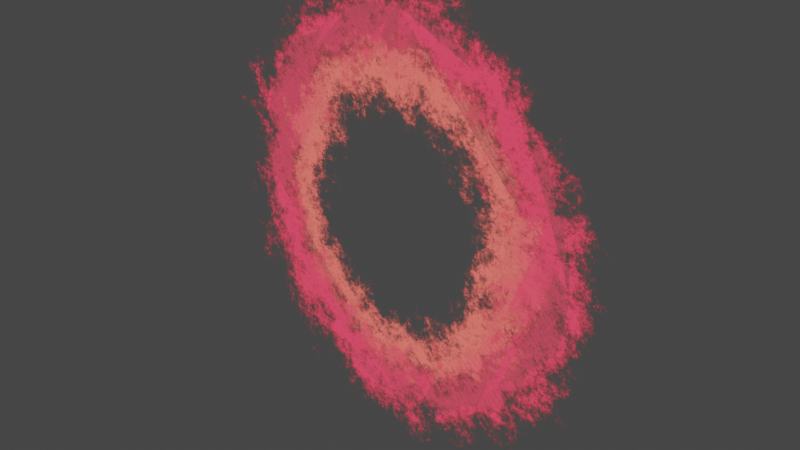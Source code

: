 # Source: portal1.blend  (saved by Blender 3.6.11; exported with 4.5.12 LTS)
import bpy
from mathutils import Matrix  # noqa: F401  (used for matrix-valued properties, if any)

bpy.ops.wm.read_factory_settings(use_empty=True)
scene = bpy.context.scene
scene.name = 'Scene'

# ---- collections
col_collection = bpy.data.collections.new('Collection'); scene.collection.children.link(col_collection)

# ---- materials (node trees are filled in below, after node groups)
mat_material_003 = bpy.data.materials.new('Material.003')
mat_material_003.surface_render_method = 'BLENDED'
mat_material_003.blend_method = 'BLEND'
mat_material_003.use_transparent_shadow = False
mat_material_002 = bpy.data.materials.new('Material.002')
mat_material_002.surface_render_method = 'BLENDED'
mat_material_002.blend_method = 'BLEND'
mat_material_002.use_transparent_shadow = False

# ---- material node trees
mat_material_003.use_nodes = True; mat_material_003.node_tree.nodes.clear()
_N = mat_material_003.node_tree.nodes; _L = mat_material_003.node_tree.links
n0 = _N.new('ShaderNodeOutputMaterial'); n0.name = 'Material Output'; n0.location = (461, 300)
n1 = _N.new('ShaderNodeMixShader'); n1.name = 'Mix Shader'; n1.location = (256, 288)
n2 = _N.new('ShaderNodeEmission'); n2.name = 'Emission'; n2.location = (69, 221)
n3 = _N.new('ShaderNodeBsdfTransparent'); n3.name = 'Transparent BSDF'; n3.location = (72, 303)
n4 = _N.new('ShaderNodeTexCoord'); n4.name = 'Texture Coordinate'; n4.location = (-888, 208)
n5 = _N.new('ShaderNodeMapping'); n5.name = 'Mapping'; n5.location = (-671, 226)
n5.inputs[3].default_value = (0.07, 0.07, 0.07)
n6 = _N.new('ShaderNodeTexWave'); n6.name = 'Wave Texture'; n6.location = (-454, 192)
n6.wave_type = 'RINGS'
n6.rings_direction = 'Z'
n6.inputs[1].default_value = 4.102
n6.inputs[2].default_value = 4.484
n6.inputs[3].default_value = 16.0
n6.inputs[4].default_value = 9.884
n6.inputs[5].default_value = 0.9
n6.inputs[6].default_value = 2.3
n7 = _N.new('ShaderNodeValToRGB'); n7.name = 'Color Ramp'; n7.location = (-254, 194)
while len(n7.color_ramp.elements) > 1: n7.color_ramp.elements.remove(n7.color_ramp.elements[-1])
n7.color_ramp.elements[0].position = 0.01091; n7.color_ramp.elements[0].color = (1.0, 0.05887, 0.1154, 1.0)
_e = n7.color_ramp.elements.new(0.2); _e.color = (0.0, 0.0, 0.0, 0.0)
_L.new(n1.outputs[0], n0.inputs[0])
_L.new(n2.outputs[0], n1.inputs[2])
_L.new(n3.outputs[0], n1.inputs[1])
_L.new(n4.outputs[3], n5.inputs[0])
_L.new(n5.outputs[0], n6.inputs[0])
_L.new(n6.outputs[0], n7.inputs[0])
_L.new(n7.outputs[0], n2.inputs[0])
_L.new(n7.outputs[1], n1.inputs[0])
n0.is_active_output = True
mat_material_002.use_nodes = True; mat_material_002.node_tree.nodes.clear()
_N = mat_material_002.node_tree.nodes; _L = mat_material_002.node_tree.links
n0 = _N.new('ShaderNodeOutputMaterial'); n0.name = 'Material Output'; n0.location = (461, 300)
n1 = _N.new('ShaderNodeMixShader'); n1.name = 'Mix Shader'; n1.location = (256, 288)
n2 = _N.new('ShaderNodeEmission'); n2.name = 'Emission'; n2.location = (69, 221)
n3 = _N.new('ShaderNodeBsdfTransparent'); n3.name = 'Transparent BSDF'; n3.location = (72, 303)
n4 = _N.new('ShaderNodeTexCoord'); n4.name = 'Texture Coordinate'; n4.location = (-888, 208)
n5 = _N.new('ShaderNodeMapping'); n5.name = 'Mapping'; n5.location = (-671, 226)
n5.inputs[3].default_value = (0.07, 0.07, 0.07)
n6 = _N.new('ShaderNodeTexWave'); n6.name = 'Wave Texture'; n6.location = (-454, 192)
n6.wave_type = 'RINGS'
n6.rings_direction = 'Z'
n6.inputs[1].default_value = 4.102
n6.inputs[2].default_value = 4.492
n6.inputs[3].default_value = 16.0
n6.inputs[4].default_value = 9.884
n6.inputs[5].default_value = 0.9
n6.inputs[6].default_value = 2.3
n7 = _N.new('ShaderNodeValToRGB'); n7.name = 'Color Ramp'; n7.location = (-254, 194)
while len(n7.color_ramp.elements) > 1: n7.color_ramp.elements.remove(n7.color_ramp.elements[-1])
n7.color_ramp.elements[0].position = 0.01091; n7.color_ramp.elements[0].color = (1.0, 0.1533, 0.1281, 1.0)
_e = n7.color_ramp.elements.new(0.2); _e.color = (0.0, 0.0, 0.0, 0.0)
_L.new(n1.outputs[0], n0.inputs[0])
_L.new(n2.outputs[0], n1.inputs[2])
_L.new(n3.outputs[0], n1.inputs[1])
_L.new(n4.outputs[3], n5.inputs[0])
_L.new(n5.outputs[0], n6.inputs[0])
_L.new(n6.outputs[0], n7.inputs[0])
_L.new(n7.outputs[0], n2.inputs[0])
_L.new(n7.outputs[1], n1.inputs[0])
n0.is_active_output = True

# ---- world
world_world = bpy.data.worlds.new('World'); scene.world = world_world
world_world.use_nodes = True; world_world.node_tree.nodes.clear()
_N = world_world.node_tree.nodes; _L = world_world.node_tree.links
n0 = _N.new('ShaderNodeOutputWorld'); n0.name = 'World Output'; n0.location = (300, 300)
n1 = _N.new('ShaderNodeBackground'); n1.name = 'Background'; n1.location = (10, 300)
n1.inputs[0].default_value = (0.05088, 0.05088, 0.05088, 1.0)
_L.new(n1.outputs[0], n0.inputs[0])
n0.is_active_output = True
world_world.color = (0.05088, 0.05088, 0.05088)
world_world.use_sun_shadow = False
world_world.sun_shadow_jitter_overblur = 0.0

# ---- cameras
cam_camera = bpy.data.cameras.new('Camera')
cam_camera.clip_end = 100.0
cam_camera.ortho_scale = 7.314

# ---- lights
light_light = bpy.data.lights.new('Light', 'POINT')
light_light.transmission_factor = 0.0
light_light.energy = 1000.0
light_light.shadow_soft_size = 0.1
light_light.shadow_maximum_resolution = 0.006
light_light.use_absolute_resolution = True

# ---- meshes
me_circle = bpy.data.meshes.new('Circle')
me_circle.from_pydata([(0.0, 1.0, 0.0), (-0.1951, 0.9808, 0.0), (-0.3827, 0.9239, 0.0), (-0.5556, 0.8315, 0.0), (-0.7071, 0.7071, 0.0), (-0.8315, 0.5556, 0.0), (-0.9239, 0.3827, 0.0), (-0.9808, 0.1951, 0.0), (-1.0, 0.0, 0.0), (-0.9808, -0.1951, 0.0), (-0.9239, -0.3827, 0.0), (-0.8315, -0.5556, 0.0), (-0.7071, -0.7071, 0.0), (-0.5556, -0.8315, 0.0), (-0.3827, -0.9239, 0.0), (-0.1951, -0.9808, 0.0), (0.0, -1.0, 0.0), (0.1951, -0.9808, 0.0), (0.3827, -0.9239, 0.0), (0.5556, -0.8315, 0.0), (0.7071, -0.7071, 0.0), (0.8315, -0.5556, 0.0), (0.9239, -0.3827, 0.0), (0.9808, -0.1951, 0.0), (1.0, 0.0, 0.0), (0.9808, 0.1951, 0.0), (0.9239, 0.3827, 0.0), (0.8315, 0.5556, 0.0), (0.7071, 0.7071, 0.0), (0.5556, 0.8315, 0.0), (0.3827, 0.9239, 0.0), (0.1951, 0.9808, 0.0)], [], [(1, 2, 3, 4, 5, 6, 7, 8, 9, 10, 11, 12, 13, 14, 15, 16, 17, 18, 19, 20, 21, 22, 23, 24, 25, 26, 27, 28, 29, 30, 31, 0)])
_uv = me_circle.uv_layers.new(name='UVMap')
_uv.uv.foreach_set('vector', [0.0, 0.0, 0.0, 0.0, 0.0, 0.0, 0.0, 0.0, 0.0, 0.0, 0.0, 0.0, 0.0, 0.0, 0.0, 0.0, 0.0, 0.0, 0.0, 0.0, 0.0, 0.0, 0.0, 0.0, 0.0, 0.0, 0.0, 0.0, 0.0, 0.0, 0.0, 0.0, 0.0, 0.0, 0.0, 0.0, 0.0, 0.0, 0.0, 0.0, 0.0, 0.0, 0.0, 0.0, 0.0, 0.0, 0.0, 0.0, 0.0, 0.0, 0.0, 0.0, 0.0, 0.0, 0.0, 0.0, 0.0, 0.0, 0.0, 0.0, 0.0, 0.0, 0.0, 0.0])
me_circle.materials.append(mat_material_003)
me_circle.update()
me_circle_001 = bpy.data.meshes.new('Circle.001')
me_circle_001.from_pydata([(0.0, 1.0, 0.0), (-0.1951, 0.9808, 0.0), (-0.3827, 0.9239, 0.0), (-0.5556, 0.8315, 0.0), (-0.7071, 0.7071, 0.0), (-0.8315, 0.5556, 0.0), (-0.9239, 0.3827, 0.0), (-0.9808, 0.1951, 0.0), (-1.0, 0.0, 0.0), (-0.9808, -0.1951, 0.0), (-0.9239, -0.3827, 0.0), (-0.8315, -0.5556, 0.0), (-0.7071, -0.7071, 0.0), (-0.5556, -0.8315, 0.0), (-0.3827, -0.9239, 0.0), (-0.1951, -0.9808, 0.0), (0.0, -1.0, 0.0), (0.1951, -0.9808, 0.0), (0.3827, -0.9239, 0.0), (0.5556, -0.8315, 0.0), (0.7071, -0.7071, 0.0), (0.8315, -0.5556, 0.0), (0.9239, -0.3827, 0.0), (0.9808, -0.1951, 0.0), (1.0, 0.0, 0.0), (0.9808, 0.1951, 0.0), (0.9239, 0.3827, 0.0), (0.8315, 0.5556, 0.0), (0.7071, 0.7071, 0.0), (0.5556, 0.8315, 0.0), (0.3827, 0.9239, 0.0), (0.1951, 0.9808, 0.0)], [], [(1, 2, 3, 4, 5, 6, 7, 8, 9, 10, 11, 12, 13, 14, 15, 16, 17, 18, 19, 20, 21, 22, 23, 24, 25, 26, 27, 28, 29, 30, 31, 0)])
_uv = me_circle_001.uv_layers.new(name='UVMap')
_uv.uv.foreach_set('vector', [0.0, 0.0, 0.0, 0.0, 0.0, 0.0, 0.0, 0.0, 0.0, 0.0, 0.0, 0.0, 0.0, 0.0, 0.0, 0.0, 0.0, 0.0, 0.0, 0.0, 0.0, 0.0, 0.0, 0.0, 0.0, 0.0, 0.0, 0.0, 0.0, 0.0, 0.0, 0.0, 0.0, 0.0, 0.0, 0.0, 0.0, 0.0, 0.0, 0.0, 0.0, 0.0, 0.0, 0.0, 0.0, 0.0, 0.0, 0.0, 0.0, 0.0, 0.0, 0.0, 0.0, 0.0, 0.0, 0.0, 0.0, 0.0, 0.0, 0.0, 0.0, 0.0, 0.0, 0.0])
me_circle_001.materials.append(mat_material_002)
me_circle_001.update()

# ---- objects
ob_light = bpy.data.objects.new('Light', light_light)
ob_camera = bpy.data.objects.new('Camera', cam_camera)
ob_circle = bpy.data.objects.new('Circle', me_circle)
ob_circle_001 = bpy.data.objects.new('Circle.001', me_circle_001)

# ---- transforms, parenting, visibility, modifiers, constraints
ob_light.location = (4.076, 1.005, 5.904)
ob_light.rotation_euler = (0.6503, 0.05522, 1.866)
ob_light.lock_rotations_4d = False
ob_light.empty_display_type = 'ARROWS'
ob_light.color = (0.0, 0.0, 0.0, 0.0)
ob_light.lineart.crease_threshold = 0.0
ob_camera.location = (7.359, -6.926, 4.958)
ob_camera.rotation_euler = (1.109, 0.0, 0.8149)
ob_camera.lock_rotations_4d = False
ob_camera.empty_display_type = 'ARROWS'
ob_camera.color = (0.0, 0.0, 0.0, 0.0)
ob_camera.display_type = 'WIRE'
ob_camera.lineart.crease_threshold = 0.0
ob_circle.location = (0.0, 0.0, 0.0)
ob_circle.rotation_euler = (1.571, 6.276, 0.0)
ob_circle.scale = (2.757, 2.757, 2.757)
ob_circle_001.location = (0.0, 0.0, 0.0)
ob_circle_001.rotation_euler = (1.571, 6.276, 0.0)
ob_circle_001.scale = (2.199, 2.199, 2.199)

# ---- collection membership
col_collection.objects.link(ob_light)
col_collection.objects.link(ob_camera)
col_collection.objects.link(ob_circle)
col_collection.objects.link(ob_circle_001)

# ---- scene / render settings (as saved in the file)
scene.camera = ob_camera
scene.frame_start = 1; scene.frame_end = 250; scene.frame_set(245)
scene.render.engine = 'BLENDER_EEVEE_NEXT'
scene.render.fps = 30
scene.cycles.sampling_pattern = 'TABULATED_SOBOL'
scene.view_settings.view_transform = 'Filmic'
bpy.context.view_layer.update()
